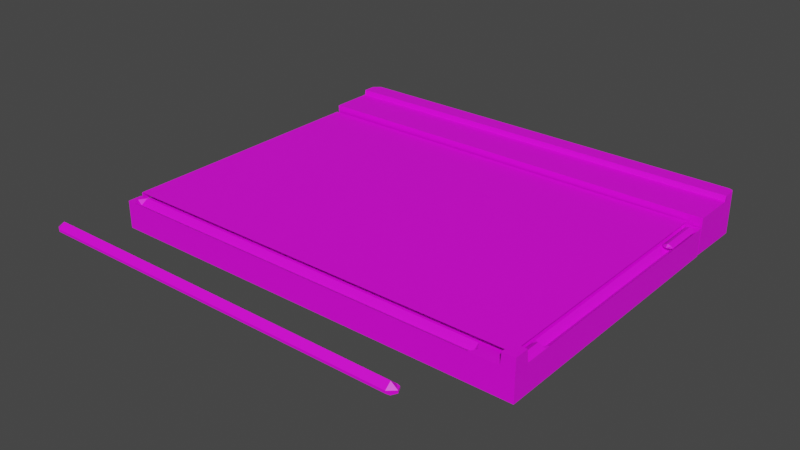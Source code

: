 # Source: Finder0.blend  (saved by Blender 2.90.8; exported with 4.5.12 LTS)
import bpy
from mathutils import Matrix  # noqa: F401  (used for matrix-valued properties, if any)

bpy.ops.wm.read_factory_settings(use_empty=True)
scene = bpy.context.scene
scene.name = 'Scene'

# ---- collections
col_collection = bpy.data.collections.new('Collection'); scene.collection.children.link(col_collection)

# ---- images (referenced by path relative to the original .blend; pixels are not part of the script)
import os
ASSET_DIR = os.environ.get("B2B_ASSET_DIR", "")  # directory of the original .blend (textures are referenced by path, not embedded)
HERE = os.path.dirname(os.path.abspath(__file__))  # packed textures are extracted next to this script under _unpacked/

def load_image(name, relpath, width, height, colorspace="sRGB"):
    """Load a texture the original file referenced (path relative to the .blend, or extracted next to this script)."""
    p = next((c for c in (os.path.join(HERE, relpath), os.path.join(ASSET_DIR, relpath)) if relpath and os.path.exists(c)), "")
    if p:
        img = bpy.data.images.load(p, check_existing=True)
        img.name = name
    else:  # same state as the original file: an image datablock whose file is absent (Cycles renders it pink)
        img = bpy.data.images.new(name, width, height)
        img.source = "FILE"
        img.filepath = "//" + (relpath or name)
    img.colorspace_settings.name = colorspace
    return img
img_finder0_up_png = load_image('Finder0-up.png', 'Finder0-up.png', 1024, 1024, 'sRGB')
img_finder0_down_png = load_image('finder0-down.png', 'finder0-down.png', 1024, 1024, 'sRGB')
img_button_onup_png = load_image('button_OnUp.png', 'button_OnUp.png', 1024, 1024, 'sRGB')
img_prbardown0_png = load_image('prBarDown0.png', 'UIelement/prBarDown0.png', 1024, 1024, 'sRGB')
img_prbarup0_png = load_image('prBarUp0.png', 'UIelement/prBarUp0.png', 1024, 1024, 'sRGB')

# ---- materials (node trees are filled in below, after node groups)
mat_002 = bpy.data.materials.new('マテリアル.002')
mat_002.alpha_threshold = 1.0
mat_002.use_backface_culling = True
mat_002.use_transparent_shadow = False
mat_003 = bpy.data.materials.new('マテリアル.003')
mat_003.use_transparent_shadow = False
mat_004 = bpy.data.materials.new('マテリアル.004')
mat_x = bpy.data.materials.new('マテリアル')
mat_x.use_transparent_shadow = False
mat_001 = bpy.data.materials.new('マテリアル.001')

# ---- material node trees
mat_002.use_nodes = True; mat_002.node_tree.nodes.clear()
_N = mat_002.node_tree.nodes; _L = mat_002.node_tree.links
n0 = _N.new('ShaderNodeBsdfPrincipled'); n0.name = 'Principled BSDF'; n0.location = (10, 300)
n0.distribution = 'GGX'
n0.subsurface_method = 'BURLEY'
n0.inputs[3].default_value = 1.45
n0.inputs[27].default_value = (0.0, 0.0, 0.0, 1.0)
n0.inputs[28].default_value = 1.0
n1 = _N.new('ShaderNodeOutputMaterial'); n1.name = 'Material Output'; n1.location = (300, 300)
n2 = _N.new('ShaderNodeTexImage'); n2.name = '画像テクスチャ'; n2.location = (-280, 260)
n2.image = img_finder0_up_png
_L.new(n0.outputs[0], n1.inputs[0])
_L.new(n2.outputs[0], n0.inputs[0])
n1.is_active_output = True
mat_003.use_nodes = True; mat_003.node_tree.nodes.clear()
_N = mat_003.node_tree.nodes; _L = mat_003.node_tree.links
n0 = _N.new('ShaderNodeBsdfPrincipled'); n0.name = 'Principled BSDF'; n0.location = (10, 300)
n0.distribution = 'GGX'
n0.subsurface_method = 'BURLEY'
n0.inputs[3].default_value = 1.45
n0.inputs[27].default_value = (0.0, 0.0, 0.0, 1.0)
n0.inputs[28].default_value = 1.0
n1 = _N.new('ShaderNodeOutputMaterial'); n1.name = 'Material Output'; n1.location = (300, 300)
n2 = _N.new('ShaderNodeTexImage'); n2.name = '画像テクスチャ'; n2.location = (-280, 260)
n2.image = img_finder0_down_png
_L.new(n0.outputs[0], n1.inputs[0])
_L.new(n2.outputs[0], n0.inputs[0])
n1.is_active_output = True
mat_004.use_nodes = True; mat_004.node_tree.nodes.clear()
_N = mat_004.node_tree.nodes; _L = mat_004.node_tree.links
n0 = _N.new('ShaderNodeBsdfPrincipled'); n0.name = 'Principled BSDF'; n0.location = (10, 300)
n0.distribution = 'GGX'
n0.subsurface_method = 'BURLEY'
n0.inputs[3].default_value = 1.45
n0.inputs[27].default_value = (0.0, 0.0, 0.0, 1.0)
n0.inputs[28].default_value = 1.0
n1 = _N.new('ShaderNodeOutputMaterial'); n1.name = 'Material Output'; n1.location = (300, 300)
n2 = _N.new('ShaderNodeTexImage'); n2.name = '画像テクスチャ'; n2.location = (-280, 260)
n2.image = img_button_onup_png
_L.new(n0.outputs[0], n1.inputs[0])
_L.new(n2.outputs[0], n0.inputs[0])
n1.is_active_output = True
mat_x.use_nodes = True; mat_x.node_tree.nodes.clear()
_N = mat_x.node_tree.nodes; _L = mat_x.node_tree.links
n0 = _N.new('ShaderNodeBsdfPrincipled'); n0.name = 'Principled BSDF'; n0.location = (10, 300)
n0.distribution = 'GGX'
n0.subsurface_method = 'BURLEY'
n0.inputs[3].default_value = 1.45
n0.inputs[27].default_value = (0.0, 0.0, 0.0, 1.0)
n0.inputs[28].default_value = 1.0
n1 = _N.new('ShaderNodeOutputMaterial'); n1.name = 'Material Output'; n1.location = (300, 300)
n2 = _N.new('ShaderNodeTexImage'); n2.name = '画像テクスチャ'; n2.location = (-280, 260)
n2.image = img_prbardown0_png
_L.new(n0.outputs[0], n1.inputs[0])
_L.new(n2.outputs[0], n0.inputs[0])
n1.is_active_output = True
mat_001.use_nodes = True; mat_001.node_tree.nodes.clear()
_N = mat_001.node_tree.nodes; _L = mat_001.node_tree.links
n0 = _N.new('ShaderNodeBsdfPrincipled'); n0.name = 'Principled BSDF'; n0.location = (10, 300)
n0.distribution = 'GGX'
n0.subsurface_method = 'BURLEY'
n0.inputs[3].default_value = 1.45
n0.inputs[27].default_value = (0.0, 0.0, 0.0, 1.0)
n0.inputs[28].default_value = 1.0
n1 = _N.new('ShaderNodeOutputMaterial'); n1.name = 'Material Output'; n1.location = (300, 300)
n2 = _N.new('ShaderNodeTexImage'); n2.name = '画像テクスチャ'; n2.location = (-280, 260)
n2.image = img_prbarup0_png
_L.new(n0.outputs[0], n1.inputs[0])
_L.new(n2.outputs[0], n0.inputs[0])
_L.new(n2.outputs[1], n0.inputs[4])
n1.is_active_output = True

# ---- world
world_world = bpy.data.worlds.new('World'); scene.world = world_world
world_world.use_nodes = True; world_world.node_tree.nodes.clear()
_N = world_world.node_tree.nodes; _L = world_world.node_tree.links
n0 = _N.new('ShaderNodeOutputWorld'); n0.name = 'World Output'; n0.location = (300, 300)
n1 = _N.new('ShaderNodeBackground'); n1.name = 'Background'; n1.location = (10, 300)
n1.inputs[0].default_value = (0.05088, 0.05088, 0.05088, 1.0)
_L.new(n1.outputs[0], n0.inputs[0])
n0.is_active_output = True
world_world.color = (0.05088, 0.05088, 0.05088)
world_world.use_sun_shadow = False
world_world.sun_shadow_jitter_overblur = 0.0

# ---- meshes
me_004 = bpy.data.meshes.new('立方体.004')
me_004.from_pydata([(-1.0, -1.0, -1.0), (-1.0, -1.0, 1.0), (1.0, -1.0, -1.0), (-0.9929, 0.9929, -1.0), (-0.9929, 0.9929, 1.0), (1.0, 0.6378, -1.0), (1.0, 0.6378, 1.0), (0.9376, -1.0, -1.0), (0.9376, -1.0, 1.0), (1.0, -0.9088, 1.0), (-1.0, -0.9091, -1.0), (-1.0, -0.9096, 0.8066), (1.0, -0.9088, -1.0), (0.9376, -0.9088, 0.8066), (0.9376, -0.9185, 1.0), (-1.0, -0.9187, -1.0), (-1.0, -0.9192, 1.0), (1.0, -0.9184, -1.0), (0.9425, -1.0, -1.0), (1.0, 0.6378, 1.0), (0.9425, 0.6374, 1.0), (1.0, -0.7474, 1.0), (0.9425, -0.7474, 1.0), (1.0, -0.7772, 1.0), (0.9425, -0.7773, 1.0), (0.9713, 0.6376, 1.0), (0.9713, -0.7474, 0.6493), (0.9713, -0.7772, 1.0), (1.0, 0.5792, 1.0), (0.9425, 0.5788, 1.0), (0.9713, 0.579, 0.6493), (1.0, 0.6085, 1.0), (0.9425, 0.6081, 1.0), (0.9713, 0.6083, 1.0), (-1.0, 0.6215, 1.205), (-1.0, -0.9096, 1.205), (-1.0, -0.9465, 0.5873), (-1.0, 0.9883, 0.6607), (0.9971, 0.9226, 0.6607), (0.9971, -0.9317, 0.5873), (1.0, -0.9088, 1.0), (0.9425, -0.9088, 1.012), (1.0, -0.7772, 1.0), (0.9425, -0.7773, 1.012), (0.9683, -0.9088, 1.208), (0.9683, -0.7772, 1.208), (0.9841, -0.9088, 1.117), (0.9841, -0.7772, 1.117), (-1.0, -1.0, 1.0), (0.9376, -1.0, 1.0), (0.9376, -0.9185, 1.0), (-1.0, -0.9192, 1.0), (0.8044, -1.0, 1.0), (0.8044, -0.9185, 1.0), (0.8256, -1.0, 1.0), (0.8256, -0.9185, 1.0), (0.9376, -0.9595, 1.0), (-1.0, -0.9599, 1.0), (0.8044, -0.9595, 0.6929), (0.8256, -0.9595, 1.0), (-0.9579, -0.9192, 1.0), (-0.9579, -1.0, 1.0), (-0.9579, -0.9599, 0.6929), (-0.9789, -1.0, 1.0), (-0.9789, -0.9192, 1.0), (-0.9789, -0.9599, 1.0), (1.0, 0.6378, -1.0), (1.0, 0.6475, -1.0), (-0.9929, 0.9929, -1.0), (-0.9929, 0.9929, 1.0), (-0.9929, 0.9929, -1.0), (-0.9929, 0.9929, 1.0), (-1.0, 0.6202, 0.6344), (-1.0, -0.911, 0.6344)], [(66, 67)], [(15, 17, 2, 18, 7, 0), (7, 8, 1, 0), (59, 58, 52), (38, 37, 36, 39), (5, 6, 9, 12), (13, 11, 16, 14), (10, 12, 17, 15), (30, 29, 22, 26), (22, 24, 27), (21, 26, 27), (28, 30, 26, 21), (23, 21, 27), (26, 22, 27), (33, 30, 28), (33, 32, 29), (25, 20, 32, 33), (19, 25, 33, 31), (30, 33, 29), (31, 33, 28), (45, 43, 41, 44), (47, 45, 44, 46), (42, 47, 46, 40), (65, 57, 48, 63), (56, 59, 54, 49), (50, 55, 59, 56), (64, 51, 57, 65), (53, 58, 59), (53, 60, 62, 58), (58, 62, 61, 52), (60, 64, 65), (65, 63, 61), (62, 60, 65), (62, 65, 61), (54, 59, 52), (55, 53, 59), (4, 3, 68, 69), (3, 4, 71, 70), (35, 34, 72, 73), (1, 16, 11, 10, 15, 0)])
_uv = me_004.uv_layers.new(name='UVマップ')
_uv.uv.foreach_set('vector', [0.125, 0.7398, 0.375, 0.7398, 0.375, 0.75, 0.3678, 0.75, 0.3672, 0.75, 0.125, 0.75, 0.3892, 0.9417, 0.3892, 0.8733, 0.5167, 0.8733, 0.5167, 0.9417, 0.9128, 0.02032, 0.9023, 0.02032, 0.9023, 0.002608, 0.969, 0.819, 0.9415, 0.819, 0.9415, 0.8182, 0.969, 0.8184, 0.3755, 0.9422, 0.3755, 0.8911, 0.4323, 0.8911, 0.4323, 0.9422, 0.9687, 0.04309, 0.002129, 0.04294, 0.002129, 0.03813, 0.9687, 0.03827, 0.125, 0.7386, 0.375, 0.7386, 0.375, 0.7398, 0.125, 0.7398, 0.9855, 0.7869, 0.9711, 0.7869, 0.9711, 0.1238, 0.9855, 0.1238, 0.9711, 0.1238, 0.9711, 0.1089, 0.9855, 0.1089, 0.9998, 0.1238, 0.9855, 0.1238, 0.9855, 0.1089, 0.9998, 0.787, 0.9855, 0.7869, 0.9855, 0.1238, 0.9998, 0.1238, 0.9998, 0.1089, 0.9998, 0.1238, 0.9855, 0.1089, 0.9855, 0.1238, 0.9711, 0.1238, 0.9855, 0.1089, 0.9855, 0.8016, 0.9855, 0.7869, 0.9998, 0.787, 0.9855, 0.8016, 0.9711, 0.8015, 0.9711, 0.7869, 0.9855, 0.8162, 0.9711, 0.8162, 0.9711, 0.8015, 0.9855, 0.8016, 0.9998, 0.8163, 0.9855, 0.8162, 0.9855, 0.8016, 0.9998, 0.8016, 0.9855, 0.7869, 0.9855, 0.8016, 0.9711, 0.7869, 0.9998, 0.8016, 0.9855, 0.8016, 0.9998, 0.787, 0.984, 0.1089, 0.9711, 0.1089, 0.9711, 0.04309, 0.984, 0.04309, 0.9919, 0.1089, 0.984, 0.1089, 0.984, 0.04309, 0.9919, 0.04309, 0.9998, 0.1089, 0.9919, 0.1089, 0.9919, 0.04309, 0.9998, 0.0431, 0.01263, 0.02026, 0.002129, 0.02026, 0.002129, 0.002608, 0.01263, 0.002608, 0.9687, 0.02032, 0.9128, 0.02032, 0.9128, 0.002608, 0.9687, 0.002608, 0.9687, 0.03827, 0.9128, 0.03826, 0.9128, 0.02032, 0.9687, 0.02032, 0.01263, 0.03815, 0.002129, 0.03815, 0.002129, 0.02026, 0.01263, 0.02026, 0.9023, 0.03826, 0.9023, 0.02032, 0.9128, 0.02032, 0.9023, 0.03826, 0.02314, 0.03815, 0.02314, 0.02026, 0.9023, 0.02032, 0.9023, 0.02032, 0.02314, 0.02026, 0.02314, 0.002608, 0.9023, 0.002608, 0.02314, 0.03815, 0.01263, 0.03815, 0.01263, 0.02026, 0.01263, 0.02026, 0.01263, 0.002608, 0.02314, 0.002608, 0.02314, 0.02026, 0.02314, 0.03815, 0.01263, 0.02026, 0.02314, 0.02026, 0.01263, 0.02026, 0.02314, 0.002608, 0.9128, 0.002608, 0.9128, 0.02032, 0.9023, 0.002608, 0.9128, 0.03826, 0.9023, 0.03826, 0.9128, 0.02032, 0.4181, 0.4981, 0.292, 0.3336, 0.292, 0.3336, 0.4181, 0.4981, 0.292, 0.3336, 0.4181, 0.4981, 0.4181, 0.4981, 0.292, 0.3336, 0.3243, 0.04294, 0.3243, 0.8163, 0.3243, 0.8163, 0.3243, 0.04294, 0.6985, 0.9299, 0.6581, 0.9299, 0.6534, 0.9232, 0.6421, 0.8606, 0.6579, 0.8606, 0.6985, 0.8606])
me_004.materials.append(mat_002)
me_004.materials.append(mat_003)
me_004.use_remesh_fix_poles = True
me_004.use_remesh_preserve_attributes = False
me_004.use_mirror_vertex_groups = False
me_004.update()
me_001 = bpy.data.meshes.new('立方体.001')
me_001.from_pydata([(-1.0, 0.6215, 1.205), (0.9376, 0.6363, 1.205), (-1.0, -0.9096, 1.205), (0.9376, -0.9088, 1.205)], [], [(1, 0, 2, 3)])
_uv = me_001.uv_layers.new(name='UVマップ')
_uv.uv.foreach_set('vector', [0.9687, 0.8162, 0.002129, 0.8163, 0.002129, 0.04294, 0.9687, 0.04309])
me_001.materials.append(mat_002)
me_001.use_remesh_fix_poles = True
me_001.use_remesh_preserve_attributes = False
me_001.use_mirror_vertex_groups = False
me_001.update()
me_002 = bpy.data.meshes.new('立方体.002')
me_002.from_pydata([(1.0, -1.0, -1.0), (1.0, -1.0, 1.891), (0.9376, -1.0, -1.0), (0.9376, -1.0, 1.0), (1.0, -0.9088, 1.0), (1.0, -0.9088, -1.0), (1.0, -0.9184, 1.891), (1.0, -0.9184, -1.0), (0.9425, -1.0, -1.0), (0.9425, -1.0, 1.891), (0.9425, -0.9185, 1.891)], [], [(7, 6, 1, 0), (8, 9, 3, 2), (5, 4, 6, 7), (0, 1, 9, 8), (6, 10, 9, 1)])
_uv = me_002.uv_layers.new(name='UVマップ')
_uv.uv.foreach_set('vector', [0.4435, 0.02174, 0.6935, 0.02174, 0.6935, 0.03194, 0.4435, 0.03194, 0.375, 0.7572, 0.625, 0.7572, 0.625, 0.7578, 0.375, 0.7578, 0.375, 0.7386, 0.625, 0.7386, 0.625, 0.7398, 0.375, 0.7398, 0.6275, 0.02965, 0.3775, 0.02965, 0.3775, 0.02301, 0.6275, 0.02301, 0.9999, 0.03827, 0.9711, 0.03827, 0.9711, 0.002793, 0.9999, 0.002793])
me_002.materials.append(mat_002)
me_002.use_remesh_fix_poles = True
me_002.use_remesh_preserve_attributes = False
me_002.use_mirror_vertex_groups = False
me_002.update()
me_003 = bpy.data.meshes.new('立方体.003')
me_003.from_pydata([(-0.9759, 1.0, -1.0), (-0.9929, 0.9929, -1.0), (-0.9683, 1.0, 2.062), (-1.0, 0.9643, 2.062), (-0.9929, 0.9929, 1.0), (0.9752, 1.0, -1.0), (1.0, 0.9752, -1.0), (0.9927, 0.9927, -1.0), (1.0, 0.9752, 2.062), (0.9752, 1.0, 2.062), (0.9927, 0.9927, 2.062), (-1.0, 0.6395, 1.683), (1.0, 0.6475, 1.683), (1.0, 0.8979, 1.683), (1.0, 0.905, -1.0), (1.0, 0.905, 2.062), (-1.0, 0.8933, 2.062), (-1.0, 0.8885, 1.683), (0.9991, 0.6463, -0.9503), (1.0, 0.6475, 1.683), (1.0, 0.9056, -1.0), (1.0, 0.9056, 1.683), (-0.9929, 0.9929, -1.0), (-0.9929, 0.9929, 1.0), (-1.001, 0.6382, -0.9503)], [], [(3, 2, 4), (2, 0, 1, 4), (0, 2, 9, 5), (8, 6, 7, 10), (10, 7, 5, 9), (13, 17, 11, 12), (6, 8, 15, 14), (8, 10, 9, 2, 3, 16, 15), (15, 16, 17, 13), (21, 19, 18, 20), (12, 11, 24, 18), (3, 23, 22, 24, 11, 17, 16)])
_uv = me_003.uv_layers.new(name='UVマップ')
_uv.uv.foreach_set('vector', [0.002129, 0.9853, 0.01933, 1.003, 0.007165, 0.9975, 0.625, 0.253, 0.375, 0.253, 0.292, 0.3336, 0.4181, 0.4981, 0.6515, 0.871, 0.6515, 0.9504, 0.4264, 0.9504, 0.4264, 0.871, 0.414, 0.9504, 0.414, 0.871, 0.4202, 0.871, 0.4202, 0.9504, 0.4202, 0.9504, 0.4202, 0.871, 0.4264, 0.871, 0.4264, 0.9504, 0.9998, 0.9463, 0.002129, 0.9472, 0.002129, 0.8219, 0.9998, 0.8211, 0.414, 0.871, 0.414, 0.9504, 0.4059, 0.9504, 0.4059, 0.871, 0.9998, 0.9849, 0.9972, 0.996, 0.9876, 1.002, 0.01715, 1.003, 0.002129, 0.9853, 0.002129, 0.9496, 0.9998, 0.9498, 0.1019, 0.9499, 0.002129, 0.9496, 0.002129, 0.9472, 0.1019, 0.9463, 0.7198, 0.9496, 0.701, 0.9496, 0.701, 0.8796, 0.7198, 0.8796, 0.9511, 0.9492, 0.3529, 0.9492, 0.3529, 0.882, 0.9511, 0.882, 0.3277, 0.9405, 0.309, 0.9131, 0.309, 0.8616, 0.5394, 0.8629, 0.5386, 0.9308, 0.3769, 0.9308, 0.3738, 0.9405])
me_003.materials.append(mat_002)
me_003.materials.append(mat_003)
me_003.use_remesh_fix_poles = True
me_003.use_remesh_preserve_attributes = False
me_003.use_mirror_vertex_groups = False
me_003.update()
me_x = bpy.data.meshes.new('立方体')
me_x.from_pydata([(-1.0, 0.0, -1.0), (-1.0, 0.0, 1.0), (1.0, 0.0, -1.0), (1.0, 0.0, 1.0), (-0.9701, 1.0, -1.0), (-0.9701, 1.0, 1.0), (-0.9701, -1.0, -1.0), (-0.9701, -1.0, 1.0), (-0.9701, 0.0, 5.417), (0.9652, 1.0, 1.0), (0.9652, -1.0, -1.0), (0.9652, 0.0, 5.417), (0.9652, 1.0, -1.0), (0.9652, -1.0, 1.0), (-0.994, 0.6202, 1.0), (-0.994, 0.6202, -1.0), (-0.9925, -0.5793, 1.0), (-0.9925, -0.5793, -1.0), (0.9859, -0.8964, -1.0), (0.9859, -0.8964, 1.0), (0.9872, 0.8394, 1.0), (0.9872, 0.8394, -1.0)], [], [(21, 20, 3, 2), (17, 16, 1, 0), (8, 1, 16, 7), (5, 14, 1, 8), (9, 5, 8, 11), (11, 8, 7, 13), (10, 13, 7, 6), (15, 14, 5, 4), (18, 19, 13, 10), (3, 11, 13, 19), (3, 20, 9, 11), (4, 5, 9, 12), (0, 1, 14, 15), (6, 7, 16, 17), (2, 3, 19, 18), (12, 9, 20, 21)])
_uv = me_x.uv_layers.new(name='UVマップ')
_uv.uv.foreach_set('vector', [1.17e-05, 0.8162, 0.004969, 0.5293, 0.006822, 0.5456, 0.006563, 1.0, 0.01068, 0.4206, 0.008223, 0.4371, 0.006993, 0.4249, 0.006988, 0.397, 0.05568, 0.4939, 0.003247, 0.4876, 0.04357, 0.01895, 0.05568, 2.359e-05, 0.05491, 0.9778, 0.02129, 0.8498, 0.003011, 0.4935, 0.05449, 0.4965, 0.9335, 0.9824, 0.0546, 0.9824, 0.0546, 0.4981, 0.9335, 0.4981, 0.9335, 0.4981, 0.0546, 0.4981, 0.0546, 0.01379, 0.9335, 0.01379, 0.06041, 0.01579, 0.06041, 0.1644, 0.01661, 0.1644, 0.01661, 0.01579, 0.003233, 0.4192, 0.005691, 0.4369, 0.004776, 0.4373, 0.0001657, 0.4707, 0.0137, 0.8168, 0.009039, 0.5279, 0.007728, 0.5202, 0.01308, 0.687, 0.9962, 0.4907, 0.9334, 0.492, 0.9325, 0.01036, 0.9897, 0.007575, 0.9969, 0.501, 0.9737, 0.8789, 0.9341, 0.9839, 0.9338, 0.4969, 0.01661, 0.9862, 0.01661, 0.8376, 0.06041, 0.8376, 0.06041, 0.9862, 0.006988, 0.397, 0.006993, 0.4249, 0.005691, 0.4369, 0.003233, 0.4192, 0.0137, 0.4756, 0.009178, 0.4394, 0.008223, 0.4371, 0.01068, 0.4206, 0.006563, 1.0, 0.006822, 0.5456, 0.009039, 0.5279, 0.0137, 0.8168, 0.0004882, 0.6827, 0.006118, 0.5198, 0.004969, 0.5293, 1.17e-05, 0.8162])
me_x.materials.append(mat_004)
me_x.use_remesh_fix_poles = True
me_x.use_remesh_preserve_attributes = False
me_x.use_mirror_vertex_groups = False
me_x.update()
me_005 = bpy.data.meshes.new('立方体.005')
me_005.from_pydata([(-1.0, 0.0, -1.0), (1.0, 0.0, -1.0), (-0.9701, 1.0, -1.0), (-0.9701, -1.0, -1.0), (0.9652, -1.0, -1.0), (0.9652, 1.0, -1.0), (-0.994, 0.6202, -1.0), (-0.9925, -0.5793, -1.0), (0.9859, -0.8964, -1.0), (0.9872, 0.8394, -1.0)], [], [(1, 8, 4, 3, 7, 0, 6, 2, 5, 9)])
_uv = me_005.uv_layers.new(name='UVマップ')
_uv.uv.foreach_set('vector', [0.375, 0.75, 0.3739, 0.7511, 0.3706, 0.75, 0.1287, 0.75, 0.1269, 0.6875, 0.125, 0.5, 0.1269, 0.5, 0.1287, 0.5, 0.3706, 0.5, 0.3728, 0.5625])
me_005.materials.append(mat_004)
me_005.use_remesh_fix_poles = True
me_005.use_remesh_preserve_attributes = False
me_005.use_mirror_vertex_groups = False
me_005.update()
me_001_1 = bpy.data.meshes.new('平面.001')
me_001_1.from_pydata([(0.0, 1.0, 0.0), (0.0, -1.0, 0.0), (-1.0, 0.8566, 0.0), (1.0, 0.8504, 0.0), (0.6196, 0.9443, 0.0), (-0.686, 0.9443, 0.0), (-1.0, -0.8767, 0.0), (1.0, -0.8628, 0.0), (0.6441, -0.9596, 0.0), (-0.5807, -0.9545, 0.0)], [], [(3, 4, 0, 1, 8, 7), (5, 2, 6, 9, 1, 0)])
_uv = me_001_1.uv_layers.new(name='UVマップ')
_uv.uv.foreach_set('vector', [0.182, 0.9328, 0.1738, 0.7891, 0.1689, 0.4591, 0.3436, 0.4591, 0.3401, 0.8006, 0.3316, 0.9328, 0.1738, 0.08554, 0.1814, -0.01457, 0.3328, -0.01457, 0.3396, 0.1355, 0.3436, 0.4591, 0.1689, 0.4591])
me_001_1.materials.append(mat_x)
me_001_1.use_remesh_fix_poles = True
me_001_1.use_remesh_preserve_attributes = False
me_001_1.use_mirror_vertex_groups = False
me_001_1.update()
me_003_1 = bpy.data.meshes.new('平面.003')
me_003_1.from_pydata([(0.0, 1.0, 0.0), (0.0, -1.0, 0.0), (-1.0, 0.8566, 0.0), (1.0, 0.8504, 0.0), (0.6196, 0.9443, 0.0), (-0.686, 0.9443, 0.0), (-1.0, -0.8767, 0.0), (1.0, -0.8628, 0.0), (0.6441, -0.9596, 0.0), (-0.5807, -0.9545, 0.0), (0.0, -0.8697, 0.1884), (0.0, 0.8535, 0.1884), (-0.5851, -0.8738, 0.09738), (-0.6811, 0.8556, 0.09738), (0.6429, -0.8653, 0.09738), (0.6208, 0.8516, 0.09738)], [], [(14, 10, 1, 8), (12, 6, 9), (4, 0, 11, 15), (13, 12, 10, 11), (14, 15, 11, 10), (5, 2, 13), (2, 6, 12, 13), (10, 12, 9, 1), (0, 5, 13, 11), (7, 3, 15, 14), (7, 14, 8), (3, 4, 15)])
_uv = me_003_1.uv_layers.new(name='UVマップ')
_uv.uv.foreach_set('vector', [0.9279, 0.7636, 0.9301, 0.4591, 0.9945, 0.4591, 0.9746, 0.8006, 0.9321, 0.1819, 0.9335, -0.01457, 0.972, 0.1355, 0.03262, 0.7891, 0.005055, 0.4591, 0.07752, 0.4591, 0.07848, 0.7532, 0.07647, 0.1365, 0.9321, 0.1819, 0.9301, 0.4591, 0.07752, 0.4591, 0.9279, 0.7636, 0.07848, 0.7532, 0.07752, 0.4591, 0.9301, 0.4591, 0.03262, 0.08554, 0.07598, -0.01457, 0.07647, 0.1365, 0.07598, -0.01457, 0.9335, -0.01457, 0.9321, 0.1819, 0.07647, 0.1365, 0.9301, 0.4591, 0.9321, 0.1819, 0.972, 0.1355, 0.9945, 0.4591, 0.005055, 0.4591, 0.03262, 0.08554, 0.07647, 0.1365, 0.07752, 0.4591, 0.9267, 0.9328, 0.07906, 0.9328, 0.07848, 0.7532, 0.9279, 0.7636, 0.9267, 0.9328, 0.9279, 0.7636, 0.9746, 0.8006, 0.07906, 0.9328, 0.03262, 0.7891, 0.07848, 0.7532])
me_003_1.materials.append(mat_001)
me_003_1.use_remesh_fix_poles = True
me_003_1.use_remesh_preserve_attributes = False
me_003_1.use_mirror_vertex_groups = False
me_003_1.update()

# ---- objects
ob_004 = bpy.data.objects.new('立方体.004', me_004)
ob_001 = bpy.data.objects.new('立方体.001', me_001)
ob_002 = bpy.data.objects.new('立方体.002', me_002)
ob_003 = bpy.data.objects.new('立方体.003', me_003)
ob_x = bpy.data.objects.new('立方体', me_x)
ob_005 = bpy.data.objects.new('立方体.005', me_005)
ob_down = bpy.data.objects.new('down', me_001_1)
ob_up = bpy.data.objects.new('Up', me_003_1)

# ---- transforms, parenting, visibility, modifiers, constraints
ob_004.location = (0.0, 0.0, -1.231)
ob_004.scale = (15.55, 12.6, 1.0)
ob_004.lineart.crease_threshold = 0.0
ob_001.location = (0.0, 0.0, -1.231)
ob_001.scale = (15.55, 12.6, 1.0)
ob_001.lineart.crease_threshold = 0.0
ob_002.location = (0.0, 0.0, -1.231)
ob_002.scale = (15.55, 12.6, 1.0)
ob_002.lineart.crease_threshold = 0.0
ob_003.location = (0.0, 0.0, -1.231)
ob_003.scale = (15.55, 12.6, 1.0)
ob_003.lineart.crease_threshold = 0.0
ob_x.location = (-1.135, -18.3, 0.348)
ob_x.scale = (13.72, 0.4198, 0.08237)
ob_x.lineart.crease_threshold = 0.0
ob_005.location = (-1.135, -18.3, 0.348)
ob_005.scale = (13.72, 0.4198, 0.08237)
ob_005.lineart.crease_threshold = 0.0
ob_down.location = (15.09, 5.935, -0.2066)
ob_down.scale = (0.3692, 1.7, 1.0)
ob_down.lineart.crease_threshold = 0.0
ob_up.location = (15.09, 5.935, -0.1915)
ob_up.scale = (0.3692, 1.7, 1.0)
ob_up.lineart.crease_threshold = 0.0

# ---- collection membership
col_collection.objects.link(ob_004)
col_collection.objects.link(ob_001)
col_collection.objects.link(ob_002)
col_collection.objects.link(ob_003)
col_collection.objects.link(ob_x)
col_collection.objects.link(ob_005)
col_collection.objects.link(ob_down)
col_collection.objects.link(ob_up)

# ---- scene / render settings (as saved in the file)
scene.frame_start = 1; scene.frame_end = 250; scene.frame_set(4)
scene.render.engine = 'BLENDER_EEVEE_NEXT'
scene.cycles.use_denoising = False
scene.cycles.samples = 128
scene.cycles.sampling_pattern = 'TABULATED_SOBOL'
scene.cycles.use_adaptive_sampling = False
scene.cycles.use_light_tree = False
scene.view_settings.view_transform = 'Filmic'
bpy.context.view_layer.update()

# ---- added for rendering (the .blend has no active camera and no usable light): camera, sun
cam_auto = bpy.data.cameras.new('AutoCamera')
cam_auto.lens = 50.0
cam_auto.sensor_width = 36.0
cam_auto.clip_end = 1000.0
ob_auto_camera = bpy.data.objects.new('AutoCamera', cam_auto)
scene.collection.objects.link(ob_auto_camera)
ob_auto_camera.location = (40.9339, -52.1865, 32.0529)
ob_auto_camera.rotation_euler = (1.09748, -7.21219e-08, 0.694738)
scene.camera = ob_auto_camera
light_auto_sun = bpy.data.lights.new('AutoSun', 'SUN')
light_auto_sun.energy = 3.0
light_auto_sun.angle = 0.0523599
ob_auto_sun = bpy.data.objects.new('AutoSun', light_auto_sun)
scene.collection.objects.link(ob_auto_sun)
ob_auto_sun.rotation_euler = (0.872665, 0.174533, 0.523599)
bpy.context.view_layer.update()
